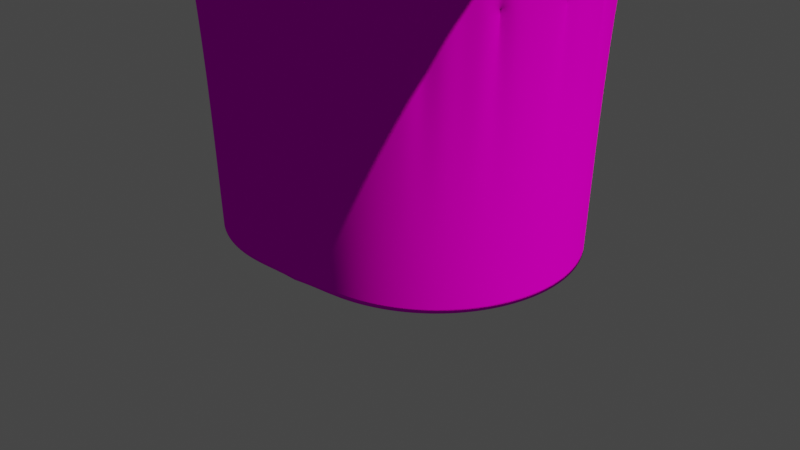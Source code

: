 # Source: siegen_Landschaft.blend  (saved by Blender 2.81.16; exported with 4.5.12 LTS)
import bpy
from mathutils import Matrix  # noqa: F401  (used for matrix-valued properties, if any)

bpy.ops.wm.read_factory_settings(use_empty=True)
scene = bpy.context.scene
scene.name = 'Scene'

# ---- collections
col_collection = bpy.data.collections.new('Collection'); scene.collection.children.link(col_collection)

# ---- images (referenced by path relative to the original .blend; pixels are not part of the script)
import os
ASSET_DIR = os.environ.get("B2B_ASSET_DIR", "")  # directory of the original .blend (textures are referenced by path, not embedded)
HERE = os.path.dirname(os.path.abspath(__file__))  # packed textures are extracted next to this script under _unpacked/

def load_image(name, relpath, width, height, colorspace="sRGB"):
    """Load a texture the original file referenced (path relative to the .blend, or extracted next to this script)."""
    p = next((c for c in (os.path.join(HERE, relpath), os.path.join(ASSET_DIR, relpath)) if relpath and os.path.exists(c)), "")
    if p:
        img = bpy.data.images.load(p, check_existing=True)
        img.name = name
    else:  # same state as the original file: an image datablock whose file is absent (Cycles renders it pink)
        img = bpy.data.images.new(name, width, height)
        img.source = "FILE"
        img.filepath = "//" + (relpath or name)
    img.colorspace_settings.name = colorspace
    return img
img_material_001_base_color = load_image('Material.001 Base Color', 'Material.001 Base Color.png', 1024, 1024, 'sRGB')

# ---- materials (node trees are filled in below, after node groups)
mat_material_001 = bpy.data.materials.new('Material.001')
mat_material_001.use_transparent_shadow = False

# ---- material node trees
mat_material_001.use_nodes = True; mat_material_001.node_tree.nodes.clear()
_N = mat_material_001.node_tree.nodes; _L = mat_material_001.node_tree.links
n0 = _N.new('ShaderNodeOutputMaterial'); n0.name = 'Material Output'; n0.location = (300, 300)
n1 = _N.new('ShaderNodeBsdfPrincipled'); n1.name = 'Principled BSDF'; n1.location = (10, 300)
n1.distribution = 'GGX'
n1.subsurface_method = 'BURLEY'
n1.inputs[3].default_value = 1.45
n1.inputs[13].default_value = 0.0
n1.inputs[27].default_value = (0.0, 0.0, 0.0, 1.0)
n1.inputs[28].default_value = 1.0
n2 = _N.new('ShaderNodeTexImage'); n2.name = 'Image Texture'; n2.location = (-280, 280)
n2.image = img_material_001_base_color
_L.new(n1.outputs[0], n0.inputs[0])
_L.new(n2.outputs[0], n1.inputs[0])
n0.is_active_output = True

# ---- world
world_world = bpy.data.worlds.new('World'); scene.world = world_world
world_world.use_nodes = True; world_world.node_tree.nodes.clear()
_N = world_world.node_tree.nodes; _L = world_world.node_tree.links
n0 = _N.new('ShaderNodeOutputWorld'); n0.name = 'World Output'; n0.location = (300, 300)
n1 = _N.new('ShaderNodeBackground'); n1.name = 'Background'; n1.location = (10, 300)
n1.inputs[0].default_value = (0.05088, 0.05088, 0.05088, 1.0)
_L.new(n1.outputs[0], n0.inputs[0])
n0.is_active_output = True
world_world.color = (0.05088, 0.05088, 0.05088)
world_world.use_sun_shadow = False
world_world.sun_shadow_jitter_overblur = 0.0

# ---- lights
light_sun = bpy.data.lights.new('Sun', 'SUN')
light_sun.color = (1.0, 0.9487, 0.6038)
light_sun.transmission_factor = 0.0
light_sun.energy = 5.0
light_sun.shadow_soft_size = 0.125
light_area = bpy.data.lights.new('Area', 'SUN')
light_area.color = (0.118, 0.4187, 1.0)
light_area.transmission_factor = 0.0
light_area.use_custom_distance = True
light_area.cutoff_distance = 200.0
light_area.energy = 2.0
light_area.shadow_soft_size = 500.0

# ---- meshes
me_circle = bpy.data.meshes.new('Circle')
me_circle.from_pydata([(0.1855, 96.22, 0.0), (-18.77, 94.36, 0.0), (-36.82, 88.88, 0.0), (-53.45, 79.99, 0.0), (-68.03, 68.03, 0.0), (-79.99, 53.45, 0.0), (-88.88, 36.82, 0.0), (-94.36, 18.77, 0.0), (-96.21, -2.14e-05, 0.0), (-94.36, -18.77, 0.0), (-88.88, -36.82, 0.0), (-79.99, -53.45, 0.0), (-68.03, -68.03, 0.0), (-53.45, -79.99, 0.0), (-36.82, -88.88, 0.0), (-18.77, -94.36, 0.0), (0.1856, -96.22, 0.0), (-0.8774, 113.2, 0.0), (-22.96, 111.0, 0.0), (-44.2, 104.6, 0.0), (-63.78, 94.14, 0.0), (-80.93, 80.06, 0.0), (-95.01, 62.9, 0.0), (-105.5, 43.33, 0.0), (-111.9, 22.09, 0.0), (-114.1, -2.323e-05, 0.0), (-111.9, -22.09, 0.0), (-105.5, -43.33, 0.0), (-95.01, -62.9, 0.0), (-80.93, -80.06, 0.0), (-63.78, -94.14, 0.0), (-44.2, -104.6, 0.0), (-22.96, -111.0, 0.0), (-0.8774, -113.2, 0.0), (30.0, 113.2, 0.0), (30.0, -113.2, 0.0), (30.0, 140.0, 0.0), (30.0, -140.0, 0.0), (-180.0, 140.0, 0.0), (240.0, 140.0, 0.0), (240.0, -140.0, 0.0), (-180.0, -140.0, 0.0), (59.81, 96.22, 0.0), (59.81, -96.22, 0.0), (78.77, -94.36, 0.0), (96.82, -88.88, 0.0), (113.4, -79.99, 0.0), (128.0, -68.03, 0.0), (140.0, -53.45, 0.0), (148.9, -36.82, 0.0), (154.4, -18.77, 0.0), (156.2, 6.538e-05, 0.0), (154.4, 18.77, 0.0), (148.9, 36.82, 0.0), (140.0, 53.45, 0.0), (128.0, 68.03, 0.0), (113.4, 79.99, 0.0), (96.82, 88.88, 0.0), (78.77, 94.36, 0.0), (60.88, 113.2, 0.0), (60.88, -113.2, 0.0), (82.97, -111.0, 0.0), (104.2, -104.6, 0.0), (123.8, -94.14, 0.0), (140.9, -80.06, 0.0), (155.0, -62.9, 0.0), (165.5, -43.33, 0.0), (171.9, -22.09, 0.0), (174.1, 7.754e-05, 0.0), (171.9, 22.09, 0.0), (165.5, 43.33, 0.0), (155.0, 62.9, 0.0), (140.9, 80.06, 0.0), (123.8, 94.14, 0.0), (104.2, 104.6, 0.0), (82.96, 111.0, 0.0), (240.0, 0.0, 0.0), (-180.0, 0.0, 0.0), (-5.0, 140.0, 0.0), (-40.0, 140.0, 0.0), (-75.0, 140.0, 0.0), (-110.0, 140.0, 0.0), (-145.0, 140.0, 0.0), (205.0, 140.0, 0.0), (170.0, 140.0, 0.0), (135.0, 140.0, 0.0), (100.0, 140.0, 0.0), (65.0, 140.0, 0.0), (-180.0, -23.33, 0.0), (-180.0, -46.67, 0.0), (-180.0, -70.0, 0.0), (-180.0, -93.33, 0.0), (-180.0, -116.7, 0.0), (240.0, -116.7, 0.0), (240.0, -93.33, 0.0), (240.0, -70.0, 0.0), (240.0, -46.67, 0.0), (240.0, -23.33, 0.0), (240.0, 116.7, 0.0), (240.0, 93.33, 0.0), (240.0, 70.0, 0.0), (240.0, 46.67, 0.0), (240.0, 23.33, 0.0), (65.0, -140.0, 0.0), (100.0, -140.0, 0.0), (135.0, -140.0, 0.0), (170.0, -140.0, 0.0), (205.0, -140.0, 0.0), (-145.0, -140.0, 0.0), (-110.0, -140.0, 0.0), (-75.0, -140.0, 0.0), (-40.0, -140.0, 0.0), (-5.0, -140.0, 0.0), (-180.0, 116.7, 0.0), (-180.0, 93.33, 0.0), (-180.0, 70.0, 0.0), (-180.0, 46.67, 0.0), (-180.0, 23.33, 0.0), (154.8, 88.15, 0.0), (171.9, 98.52, 0.0), (188.9, 108.9, 0.0), (205.9, 119.3, 0.0), (223.0, 129.6, 0.0), (154.8, -88.15, 0.0), (171.9, -98.52, 0.0), (188.9, -108.9, 0.0), (205.9, -119.3, 0.0), (223.0, -129.6, 0.0), (-94.82, -88.15, 0.0), (-111.9, -98.52, 0.0), (-128.9, -108.9, 0.0), (-145.9, -119.3, 0.0), (-163.0, -129.6, 0.0), (-94.82, 88.15, 0.0), (-111.9, 98.52, 0.0), (-128.9, 108.9, 0.0), (-145.9, 119.3, 0.0), (-163.0, 129.6, 0.0), (187.5, 5.644e-05, 0.0), (205.0, 3.763e-05, 0.0), (222.5, 1.881e-05, 0.0), (-127.5, -1.699e-05, 0.0), (-145.0, -1.133e-05, 0.0), (-162.5, -5.665e-06, 0.0), (30.0, 125.0, 0.0), (30.0, -125.0, 0.0), (-100.0, -2.066e-05, 0.2), (-98.08, -19.51, 0.2), (-92.39, -38.27, 0.2), (-70.71, -70.71, 0.2), (-55.56, -83.15, 0.2), (-38.27, -92.39, 0.2), (-19.51, -98.08, 0.2), (4.429e-05, -100.0, 0.2), (-21.46, 107.9, 0.2), (1.262e-05, 110.0, 0.2), (-42.1, 101.6, 0.2), (-61.11, 91.46, 0.2), (-77.78, 77.78, 0.2), (-91.46, 61.11, 0.2), (-101.6, 42.1, 0.2), (-107.9, 21.46, 0.2), (-110.0, -2.266e-05, 0.2), (-107.9, -21.46, 0.2), (-101.6, -42.1, 0.2), (-91.46, -61.11, 0.2), (-77.78, -77.78, 0.2), (-61.11, -91.46, 0.2), (-42.1, -101.6, 0.2), (-21.46, -107.9, 0.2), (4.846e-05, -110.0, 0.2), (30.0, 110.0, 0.2), (30.0, -110.0, 0.2), (60.0, -110.0, 0.2), (60.0, 100.0, 0.2), (60.0, 110.0, 0.2), (79.51, -98.08, 0.2), (98.27, -92.39, 0.2), (152.4, -38.27, 0.2), (160.0, 6.835e-05, 0.2), (115.6, 83.15, 0.2), (79.51, 98.08, 0.2), (81.46, -107.9, 0.2), (102.1, -101.6, 0.2), (121.1, -91.46, 0.2), (137.8, -77.78, 0.2), (151.5, -61.11, 0.2), (161.6, -42.1, 0.2), (167.9, -21.46, 0.2), (170.0, 7.525e-05, 0.2), (167.9, 21.46, 0.2), (161.6, 42.1, 0.2), (151.5, 61.11, 0.2), (137.8, 77.78, 0.2), (121.1, 91.46, 0.2), (102.1, 101.6, 0.2), (81.46, 107.9, 0.2), (-19.51, 98.08, 0.2), (1.171e-05, 100.0, 0.2), (-38.27, 92.39, 0.2), (-55.56, 83.15, 0.2), (-70.71, 70.71, 0.2), (-83.15, 55.56, 0.2), (-92.39, 38.27, 0.2), (-98.08, 19.51, 0.2), (-83.15, -55.56, 0.2), (60.0, -100.0, 0.2), (30.0, -3.052e-05, 0.0), (115.6, -83.15, 0.2), (130.7, -70.71, 0.2), (143.1, -55.56, 0.2), (30.0, -96.22, 0.0), (158.1, -19.51, 0.2), (30.0, -100.0, 0.2), (158.1, 19.51, 0.2), (152.4, 38.27, 0.2), (143.1, 55.56, 0.2), (130.7, 70.71, 0.2), (30.0, 96.22, 0.0), (98.27, 92.39, 0.2), (30.0, 100.0, 0.2), (55.24, -1.134e-05, 0.0), (80.48, 7.84e-06, 0.0), (105.7, 2.702e-05, 0.0), (131.0, 4.62e-05, 0.0), (-70.96, -2.323e-05, 0.0), (-45.72, -2.505e-05, 0.0), (-20.48, -2.687e-05, 0.0), (4.759, -2.869e-05, 0.0), (30.0, 76.98, 0.0), (30.0, 57.73, 0.0), (30.0, 38.49, 0.0), (30.0, 19.24, 0.0), (30.0, -19.24, 0.0), (30.0, -38.49, 0.0), (30.0, -57.73, 0.0), (30.0, -76.98, 0.0), (80.48, -38.49, 0.0), (80.48, 38.49, 0.0), (-20.48, 38.49, 0.0), (-20.48, -38.49, 0.0), (-7.861, -28.87, 0.0), (4.759, -19.24, 0.0), (55.24, -19.24, 0.0), (67.86, -28.87, 0.0), (55.24, 19.24, 0.0), (67.86, 28.87, 0.0), (-7.862, 28.87, 0.0), (4.759, 19.24, 0.0), (-45.72, 19.24, 0.0), (11.07, 43.3, 0.0), (-26.79, 14.43, 0.0), (4.759, 57.73, 0.0), (-44.25, 53.26, 0.0), (105.7, 19.24, 0.0), (48.93, 43.3, 0.0), (104.3, 53.26, 0.0), (55.24, 57.73, 0.0), (86.79, 14.43, 0.0), (104.3, -53.26, 0.0), (105.7, -19.24, 0.0), (48.93, -43.3, 0.0), (86.79, -14.43, 0.0), (55.24, -57.73, 0.0), (-26.79, -14.43, 0.0), (4.759, -57.73, 0.0), (11.07, -43.3, 0.0), (-44.25, -53.26, 0.0), (-45.72, -19.24, 0.0), (196.9, -54.58, 0.0), (196.9, 54.58, 0.0), (-84.45, -124.4, 0.0), (144.4, -124.4, 0.0), (-136.9, -54.58, 0.0), (-136.9, 54.58, 0.0), (-84.45, 124.4, 0.0), (144.4, 124.4, 0.0)], [], [(66, 67, 188, 187), (232, 228, 207), (28, 29, 166, 165), (65, 66, 187, 186), (27, 28, 165, 164), (64, 65, 186, 185), (26, 27, 164, 163), (63, 64, 185, 184), (25, 26, 163, 162), (62, 63, 184, 183), (24, 25, 162, 161), (61, 62, 183, 182), (23, 24, 161, 160), (60, 61, 182, 173), (22, 23, 160, 159), (21, 22, 159, 158), (20, 21, 158, 157), (19, 20, 157, 156), (18, 19, 156, 154), (17, 18, 154, 155), (59, 34, 171, 175), (34, 59, 75, 87, 36, 144), (69, 68, 138, 139, 270, 70), (65, 64, 123, 124, 125, 269, 66), (37, 103, 61, 60, 35, 145), (30, 29, 128, 129, 130, 271, 31), (26, 25, 141, 142, 273, 27), (22, 21, 133, 134, 135, 274, 23), (17, 34, 144, 36, 78, 18), (200, 199, 156, 157), (201, 200, 157, 158), (173, 206, 213, 153, 170, 172), (202, 201, 158, 159), (174, 175, 171, 155, 198, 220), (203, 202, 159, 160), (204, 203, 160, 161), (146, 204, 161, 162), (147, 146, 162, 163), (148, 147, 163, 164), (205, 148, 164, 165), (149, 205, 165, 166), (150, 149, 166, 167), (151, 150, 167, 168), (197, 198, 155, 154), (152, 151, 168, 169), (199, 197, 154, 156), (153, 152, 169, 170), (219, 180, 194, 195), (176, 206, 173, 182), (181, 219, 195, 196), (177, 176, 182, 183), (174, 181, 196, 175), (208, 177, 183, 184), (209, 208, 184, 185), (210, 209, 185, 186), (178, 210, 186, 187), (212, 178, 187, 188), (179, 212, 188, 189), (214, 179, 189, 190), (215, 214, 190, 191), (216, 215, 191, 192), (217, 216, 192, 193), (180, 217, 193, 194), (29, 30, 167, 166), (67, 68, 189, 188), (30, 31, 168, 167), (68, 69, 190, 189), (31, 32, 169, 168), (69, 70, 191, 190), (32, 33, 170, 169), (70, 71, 192, 191), (34, 17, 155, 171), (71, 72, 193, 192), (33, 35, 172, 170), (72, 73, 194, 193), (73, 74, 195, 194), (74, 75, 196, 195), (75, 59, 175, 196), (221, 207, 233), (35, 60, 173, 172), (225, 8, 9, 10, 268), (213, 211, 16, 153), (232, 207, 221), (220, 218, 42, 174), (1, 0, 198, 197), (2, 1, 197, 199), (3, 2, 199, 200), (4, 3, 200, 201), (5, 4, 201, 202), (6, 5, 202, 203), (7, 6, 203, 204), (8, 7, 204, 146), (9, 8, 146, 147), (10, 9, 147, 148), (11, 10, 148, 205), (12, 11, 205, 149), (13, 12, 149, 150), (14, 13, 150, 151), (15, 14, 151, 152), (16, 15, 152, 153), (43, 211, 213, 206), (0, 218, 220, 198), (44, 43, 206, 176), (45, 44, 176, 177), (46, 45, 177, 208), (47, 46, 208, 209), (48, 47, 209, 210), (49, 48, 210, 178), (50, 49, 178, 212), (51, 50, 212, 179), (52, 51, 179, 214), (53, 52, 214, 215), (54, 53, 215, 216), (55, 54, 216, 217), (56, 55, 217, 180), (57, 56, 180, 219), (58, 57, 219, 181), (42, 58, 181, 174), (218, 229, 257, 58, 42), (229, 230, 255, 257), (230, 231, 245, 246, 255), (231, 232, 221, 222, 245), (207, 228, 233), (228, 227, 242, 234, 233), (227, 226, 264, 241, 242), (226, 225, 268, 264), (51, 224, 260, 49, 50), (224, 223, 262, 260), (223, 222, 243, 244, 262), (222, 221, 233, 234, 243), (0, 1, 252, 229, 218), (229, 252, 250, 230), (230, 250, 247, 248, 231), (231, 248, 227, 228, 232), (47, 259, 44, 45, 46), (55, 256, 53, 54), (239, 253, 6, 249), (240, 267, 15, 265), (242, 241, 266, 235, 234), (241, 240, 265, 266), (237, 244, 261, 263), (244, 243, 234, 235, 261), (246, 245, 222, 223, 258), (238, 246, 258, 254), (247, 239, 249, 251), (248, 247, 251, 226, 227), (252, 1, 253, 239), (253, 1, 2, 3, 4), (249, 6, 7, 8, 225), (6, 253, 4, 5), (250, 252, 239, 247), (251, 249, 225, 226), (53, 256, 238, 254), (254, 224, 51, 52, 53), (254, 258, 223, 224), (58, 257, 238, 256), (256, 55, 56, 57, 58), (257, 255, 246, 238), (260, 262, 244, 237), (263, 261, 235, 236), (44, 259, 237, 263), (263, 236, 211, 43, 44), (49, 260, 237, 259), (259, 47, 48, 49), (266, 265, 236, 235), (268, 10, 267, 240), (267, 10, 11, 12), (265, 15, 16, 211, 236), (15, 267, 12, 13, 14), (264, 268, 240, 241), (125, 272, 104, 105, 106), (86, 276, 120, 84, 85), (135, 275, 79, 80, 81), (111, 271, 130, 109, 110), (120, 270, 100, 99, 98, 39, 122, 121), (130, 273, 90, 91, 92, 41, 132, 131), (139, 269, 95, 96, 97, 76, 140), (142, 274, 115, 116, 117, 77, 143), (95, 269, 125, 126, 127, 40, 93, 94), (100, 270, 139, 140, 76, 102, 101), (70, 270, 120, 119, 118, 72, 71), (66, 269, 139, 138, 68, 67), (61, 103, 104, 272, 62), (62, 272, 125, 124, 123, 64, 63), (31, 271, 111, 112, 32), (32, 112, 37, 145, 35, 33), (115, 274, 135, 136, 137, 38, 113, 114), (27, 273, 130, 129, 128, 29, 28), (90, 273, 142, 143, 77, 88, 89), (23, 274, 142, 141, 25, 24), (87, 75, 74, 276, 86), (276, 74, 73, 72, 118, 119, 120), (18, 78, 79, 275, 19), (19, 275, 135, 134, 133, 21, 20), (109, 130, 131, 132, 41, 108), (106, 107, 40, 127, 126, 125), (81, 82, 38, 137, 136, 135), (84, 120, 121, 122, 39, 83)])
me_circle.polygons.foreach_set('use_smooth', [True] * 198)
_uv = me_circle.uv_layers.new(name='UVMap')
_uv.uv.foreach_set('vector', [0.8226, 0.3968, 0.8379, 0.4474, 0.8283, 0.4489, 0.8134, 0.3998, 0.5, 0.5458, 0.4399, 0.5, 0.5, 0.5, 0.2023, 0.3502, 0.2359, 0.3094, 0.2434, 0.3148, 0.2108, 0.3545, 0.7977, 0.3502, 0.8226, 0.3968, 0.8134, 0.3998, 0.7892, 0.3545, 0.1774, 0.3968, 0.2023, 0.3502, 0.2108, 0.3545, 0.1866, 0.3998, 0.7641, 0.3094, 0.7977, 0.3502, 0.7892, 0.3545, 0.7566, 0.3148, 0.1621, 0.4474, 0.1774, 0.3968, 0.1866, 0.3998, 0.1717, 0.4489, 0.7233, 0.2759, 0.7641, 0.3094, 0.7566, 0.3148, 0.7169, 0.2822, 0.1569, 0.5, 0.1621, 0.4474, 0.1717, 0.4489, 0.1667, 0.5, 0.6767, 0.251, 0.7233, 0.2759, 0.7169, 0.2822, 0.6717, 0.258, 0.1621, 0.5526, 0.1569, 0.5, 0.1667, 0.5, 0.1717, 0.5511, 0.6261, 0.2356, 0.6767, 0.251, 0.6717, 0.258, 0.6225, 0.2431, 0.1774, 0.6032, 0.1621, 0.5526, 0.1717, 0.5511, 0.1866, 0.6002, 0.5735, 0.2304, 0.6261, 0.2356, 0.6225, 0.2431, 0.5714, 0.2381, 0.2023, 0.6498, 0.1774, 0.6032, 0.1866, 0.6002, 0.2108, 0.6455, 0.2359, 0.6906, 0.2023, 0.6498, 0.2108, 0.6455, 0.2434, 0.6852, 0.2767, 0.7241, 0.2359, 0.6906, 0.2434, 0.6852, 0.2831, 0.7178, 0.3233, 0.749, 0.2767, 0.7241, 0.2831, 0.7178, 0.3283, 0.742, 0.3739, 0.7644, 0.3233, 0.749, 0.3283, 0.742, 0.3775, 0.7569, 0.4265, 0.7696, 0.3739, 0.7644, 0.3775, 0.7569, 0.4286, 0.7619, 0.5735, 0.7696, 0.5, 0.7696, 0.5, 0.7619, 0.5714, 0.7619, 0.5, 0.7696, 0.5735, 0.7696, 0.6261, 0.7644, 0.5833, 0.8333, 0.5, 0.8333, 0.5, 0.7976, 0.8379, 0.5526, 0.8431, 0.5, 0.875, 0.5, 0.9167, 0.5, 0.8974, 0.63, 0.8226, 0.6032, 0.7977, 0.3502, 0.7641, 0.3094, 0.7972, 0.2901, 0.8377, 0.2654, 0.8783, 0.2407, 0.8974, 0.37, 0.8226, 0.3968, 0.5, 0.1667, 0.5833, 0.1667, 0.6261, 0.2356, 0.5735, 0.2304, 0.5, 0.2304, 0.5, 0.2024, 0.2767, 0.2759, 0.2359, 0.3094, 0.2028, 0.2901, 0.1623, 0.2654, 0.1217, 0.2407, 0.2275, 0.2037, 0.3233, 0.251, 0.1621, 0.4474, 0.1569, 0.5, 0.125, 0.5, 0.08333, 0.5, 0.1026, 0.37, 0.1774, 0.3968, 0.2023, 0.6498, 0.2359, 0.6906, 0.2028, 0.7099, 0.1623, 0.7346, 0.1217, 0.7593, 0.1026, 0.63, 0.1774, 0.6032, 0.4265, 0.7696, 0.5, 0.7696, 0.5, 0.7976, 0.5, 0.8333, 0.4167, 0.8333, 0.3739, 0.7644, 0.2963, 0.698, 0.3375, 0.72, 0.3283, 0.742, 0.2831, 0.7178, 0.2602, 0.6684, 0.2963, 0.698, 0.2831, 0.7178, 0.2434, 0.6852, 0.5714, 0.2381, 0.5714, 0.2619, 0.5, 0.2619, 0.4286, 0.2619, 0.4286, 0.2381, 0.5, 0.2381, 0.2306, 0.6323, 0.2602, 0.6684, 0.2434, 0.6852, 0.2108, 0.6455, 0.5714, 0.7381, 0.5714, 0.7619, 0.5, 0.7619, 0.4286, 0.7619, 0.4286, 0.7381, 0.5, 0.7381, 0.2086, 0.5911, 0.2306, 0.6323, 0.2108, 0.6455, 0.1866, 0.6002, 0.1951, 0.5464, 0.2086, 0.5911, 0.1866, 0.6002, 0.1717, 0.5511, 0.1905, 0.5, 0.1951, 0.5464, 0.1717, 0.5511, 0.1667, 0.5, 0.1951, 0.4535, 0.1905, 0.5, 0.1667, 0.5, 0.1717, 0.4489, 0.2086, 0.4089, 0.1951, 0.4535, 0.1717, 0.4489, 0.1866, 0.3998, 0.2306, 0.3677, 0.2086, 0.4089, 0.1866, 0.3998, 0.2108, 0.3545, 0.2602, 0.3316, 0.2306, 0.3677, 0.2108, 0.3545, 0.2434, 0.3148, 0.2963, 0.302, 0.2602, 0.3316, 0.2434, 0.3148, 0.2831, 0.2822, 0.3375, 0.28, 0.2963, 0.302, 0.2831, 0.2822, 0.3283, 0.258, 0.3821, 0.7335, 0.4286, 0.7381, 0.4286, 0.7619, 0.3775, 0.7569, 0.3821, 0.2665, 0.3375, 0.28, 0.3283, 0.258, 0.3775, 0.2431, 0.3375, 0.72, 0.3821, 0.7335, 0.3775, 0.7569, 0.3283, 0.742, 0.4286, 0.2619, 0.3821, 0.2665, 0.3775, 0.2431, 0.4286, 0.2381, 0.6625, 0.72, 0.7037, 0.698, 0.7169, 0.7178, 0.6717, 0.742, 0.6179, 0.2665, 0.5714, 0.2619, 0.5714, 0.2381, 0.6225, 0.2431, 0.6179, 0.7335, 0.6625, 0.72, 0.6717, 0.742, 0.6225, 0.7569, 0.6625, 0.28, 0.6179, 0.2665, 0.6225, 0.2431, 0.6717, 0.258, 0.5714, 0.7381, 0.6179, 0.7335, 0.6225, 0.7569, 0.5714, 0.7619, 0.7037, 0.302, 0.6625, 0.28, 0.6717, 0.258, 0.7169, 0.2822, 0.7398, 0.3316, 0.7037, 0.302, 0.7169, 0.2822, 0.7566, 0.3148, 0.7694, 0.3677, 0.7398, 0.3316, 0.7566, 0.3148, 0.7892, 0.3545, 0.7914, 0.4089, 0.7694, 0.3677, 0.7892, 0.3545, 0.8134, 0.3998, 0.8049, 0.4536, 0.7914, 0.4089, 0.8134, 0.3998, 0.8283, 0.4489, 0.8095, 0.5, 0.8049, 0.4536, 0.8283, 0.4489, 0.8333, 0.5, 0.8049, 0.5465, 0.8095, 0.5, 0.8333, 0.5, 0.8283, 0.5511, 0.7914, 0.5911, 0.8049, 0.5465, 0.8283, 0.5511, 0.8134, 0.6002, 0.7694, 0.6323, 0.7914, 0.5911, 0.8134, 0.6002, 0.7892, 0.6455, 0.7398, 0.6684, 0.7694, 0.6323, 0.7892, 0.6455, 0.7566, 0.6852, 0.7037, 0.698, 0.7398, 0.6684, 0.7566, 0.6852, 0.7169, 0.7178, 0.2359, 0.3094, 0.2767, 0.2759, 0.2831, 0.2822, 0.2434, 0.3148, 0.8379, 0.4474, 0.8431, 0.5, 0.8333, 0.5, 0.8283, 0.4489, 0.2767, 0.2759, 0.3233, 0.251, 0.3283, 0.258, 0.2831, 0.2822, 0.8431, 0.5, 0.8379, 0.5526, 0.8283, 0.5511, 0.8333, 0.5, 0.3233, 0.251, 0.3739, 0.2356, 0.3775, 0.2431, 0.3283, 0.258, 0.8379, 0.5526, 0.8226, 0.6032, 0.8134, 0.6002, 0.8283, 0.5511, 0.3739, 0.2356, 0.4265, 0.2304, 0.4286, 0.2381, 0.3775, 0.2431, 0.8226, 0.6032, 0.7977, 0.6498, 0.7892, 0.6455, 0.8134, 0.6002, 0.5, 0.7696, 0.4265, 0.7696, 0.4286, 0.7619, 0.5, 0.7619, 0.7977, 0.6498, 0.7641, 0.6906, 0.7566, 0.6852, 0.7892, 0.6455, 0.4265, 0.2304, 0.5, 0.2304, 0.5, 0.2381, 0.4286, 0.2381, 0.7641, 0.6906, 0.7233, 0.7241, 0.7169, 0.7178, 0.7566, 0.6852, 0.7233, 0.7241, 0.6767, 0.749, 0.6717, 0.742, 0.7169, 0.7178, 0.6767, 0.749, 0.6261, 0.7644, 0.6225, 0.7569, 0.6717, 0.742, 0.6261, 0.7644, 0.5735, 0.7696, 0.5714, 0.7619, 0.6225, 0.7569, 0.5601, 0.5, 0.5, 0.5, 0.5, 0.4542, 0.5, 0.2304, 0.5735, 0.2304, 0.5714, 0.2381, 0.5, 0.2381, 0.2596, 0.5, 0.1995, 0.5, 0.2039, 0.4553, 0.2169, 0.4123, 0.3197, 0.4542, 0.5, 0.2619, 0.5, 0.2709, 0.429, 0.2709, 0.4286, 0.2619, 0.5, 0.5458, 0.5, 0.5, 0.5601, 0.5, 0.5, 0.7381, 0.5, 0.7291, 0.571, 0.7291, 0.5714, 0.7381, 0.3839, 0.7247, 0.429, 0.7291, 0.4286, 0.7381, 0.3821, 0.7335, 0.3409, 0.7116, 0.3839, 0.7247, 0.3821, 0.7335, 0.3375, 0.72, 0.3013, 0.6905, 0.3409, 0.7116, 0.3375, 0.72, 0.2963, 0.698, 0.2666, 0.662, 0.3013, 0.6905, 0.2963, 0.698, 0.2602, 0.6684, 0.2381, 0.6273, 0.2666, 0.662, 0.2602, 0.6684, 0.2306, 0.6323, 0.2169, 0.5877, 0.2381, 0.6273, 0.2306, 0.6323, 0.2086, 0.5911, 0.2039, 0.5447, 0.2169, 0.5877, 0.2086, 0.5911, 0.1951, 0.5464, 0.1995, 0.5, 0.2039, 0.5447, 0.1951, 0.5464, 0.1905, 0.5, 0.2039, 0.4553, 0.1995, 0.5, 0.1905, 0.5, 0.1951, 0.4535, 0.2169, 0.4123, 0.2039, 0.4553, 0.1951, 0.4535, 0.2086, 0.4089, 0.2381, 0.3727, 0.2169, 0.4123, 0.2086, 0.4089, 0.2306, 0.3677, 0.2666, 0.338, 0.2381, 0.3727, 0.2306, 0.3677, 0.2602, 0.3316, 0.3013, 0.3095, 0.2666, 0.338, 0.2602, 0.3316, 0.2963, 0.302, 0.3409, 0.2884, 0.3013, 0.3095, 0.2963, 0.302, 0.3375, 0.28, 0.3839, 0.2753, 0.3409, 0.2884, 0.3375, 0.28, 0.3821, 0.2665, 0.429, 0.2709, 0.3839, 0.2753, 0.3821, 0.2665, 0.4286, 0.2619, 0.571, 0.2709, 0.5, 0.2709, 0.5, 0.2619, 0.5714, 0.2619, 0.429, 0.7291, 0.5, 0.7291, 0.5, 0.7381, 0.4286, 0.7381, 0.6161, 0.2753, 0.571, 0.2709, 0.5714, 0.2619, 0.6179, 0.2665, 0.6591, 0.2884, 0.6161, 0.2753, 0.6179, 0.2665, 0.6625, 0.28, 0.6987, 0.3095, 0.6591, 0.2884, 0.6625, 0.28, 0.7037, 0.302, 0.7334, 0.338, 0.6987, 0.3095, 0.7037, 0.302, 0.7398, 0.3316, 0.7619, 0.3727, 0.7334, 0.338, 0.7398, 0.3316, 0.7694, 0.3677, 0.7831, 0.4123, 0.7619, 0.3727, 0.7694, 0.3677, 0.7914, 0.4089, 0.7961, 0.4553, 0.7831, 0.4123, 0.7914, 0.4089, 0.8049, 0.4536, 0.8005, 0.5, 0.7961, 0.4553, 0.8049, 0.4536, 0.8095, 0.5, 0.7961, 0.5447, 0.8005, 0.5, 0.8095, 0.5, 0.8049, 0.5465, 0.7831, 0.5877, 0.7961, 0.5447, 0.8049, 0.5465, 0.7914, 0.5911, 0.7619, 0.6273, 0.7831, 0.5877, 0.7914, 0.5911, 0.7694, 0.6323, 0.7334, 0.662, 0.7619, 0.6273, 0.7694, 0.6323, 0.7398, 0.6684, 0.6987, 0.6905, 0.7334, 0.662, 0.7398, 0.6684, 0.7037, 0.698, 0.6591, 0.7116, 0.6987, 0.6905, 0.7037, 0.698, 0.6625, 0.72, 0.6161, 0.7247, 0.6591, 0.7116, 0.6625, 0.72, 0.6179, 0.7335, 0.571, 0.7291, 0.6161, 0.7247, 0.6179, 0.7335, 0.5714, 0.7381, 0.5, 0.7291, 0.5, 0.6833, 0.5601, 0.6375, 0.6161, 0.7247, 0.571, 0.7291, 0.5, 0.6833, 0.5, 0.6375, 0.5451, 0.6031, 0.5601, 0.6375, 0.5, 0.6375, 0.5, 0.5916, 0.5601, 0.5458, 0.5901, 0.5687, 0.5451, 0.6031, 0.5, 0.5916, 0.5, 0.5458, 0.5601, 0.5, 0.6202, 0.5, 0.5601, 0.5458, 0.5, 0.5, 0.4399, 0.5, 0.5, 0.4542, 0.4399, 0.5, 0.3798, 0.5, 0.4399, 0.4542, 0.5, 0.4084, 0.5, 0.4542, 0.3798, 0.5, 0.3197, 0.5, 0.3648, 0.4656, 0.4099, 0.4313, 0.4399, 0.4542, 0.3197, 0.5, 0.2596, 0.5, 0.3197, 0.4542, 0.3648, 0.4656, 0.8005, 0.5, 0.7404, 0.5, 0.6803, 0.4542, 0.7831, 0.4123, 0.7961, 0.4553, 0.7404, 0.5, 0.6803, 0.5, 0.6352, 0.4656, 0.6803, 0.4542, 0.6803, 0.5, 0.6202, 0.5, 0.5601, 0.4542, 0.5901, 0.4313, 0.6352, 0.4656, 0.6202, 0.5, 0.5601, 0.5, 0.5, 0.4542, 0.5, 0.4084, 0.5601, 0.4542, 0.429, 0.7291, 0.3839, 0.7247, 0.4399, 0.6375, 0.5, 0.6833, 0.5, 0.7291, 0.5, 0.6833, 0.4399, 0.6375, 0.4549, 0.6031, 0.5, 0.6375, 0.5, 0.6375, 0.4549, 0.6031, 0.4099, 0.5687, 0.4399, 0.5458, 0.5, 0.5916, 0.5, 0.5916, 0.4399, 0.5458, 0.3798, 0.5, 0.4399, 0.5, 0.5, 0.5458, 0.7334, 0.338, 0.6768, 0.3732, 0.6161, 0.2753, 0.6591, 0.2884, 0.6987, 0.3095, 0.7334, 0.662, 0.6768, 0.6268, 0.7831, 0.5877, 0.7619, 0.6273, 0.3798, 0.5916, 0.3232, 0.6268, 0.2169, 0.5877, 0.3197, 0.5458, 0.3798, 0.4084, 0.3232, 0.3732, 0.3839, 0.2753, 0.4399, 0.3625, 0.4399, 0.4542, 0.4099, 0.4313, 0.4549, 0.3969, 0.5, 0.3625, 0.5, 0.4084, 0.4099, 0.4313, 0.3798, 0.4084, 0.4399, 0.3625, 0.4549, 0.3969, 0.6202, 0.4084, 0.5901, 0.4313, 0.5451, 0.3969, 0.5601, 0.3625, 0.5901, 0.4313, 0.5601, 0.4542, 0.5, 0.4084, 0.5, 0.3625, 0.5451, 0.3969, 0.5901, 0.5687, 0.5601, 0.5458, 0.6202, 0.5, 0.6803, 0.5, 0.6352, 0.5344, 0.6202, 0.5916, 0.5901, 0.5687, 0.6352, 0.5344, 0.6803, 0.5458, 0.4099, 0.5687, 0.3798, 0.5916, 0.3197, 0.5458, 0.3648, 0.5344, 0.4399, 0.5458, 0.4099, 0.5687, 0.3648, 0.5344, 0.3197, 0.5, 0.3798, 0.5, 0.4399, 0.6375, 0.3839, 0.7247, 0.3232, 0.6268, 0.3798, 0.5916, 0.3232, 0.6268, 0.3839, 0.7247, 0.3409, 0.7116, 0.3013, 0.6905, 0.2666, 0.662, 0.3197, 0.5458, 0.2169, 0.5877, 0.2039, 0.5447, 0.1995, 0.5, 0.2596, 0.5, 0.2169, 0.5877, 0.3232, 0.6268, 0.2666, 0.662, 0.2381, 0.6273, 0.4549, 0.6031, 0.4399, 0.6375, 0.3798, 0.5916, 0.4099, 0.5687, 0.3648, 0.5344, 0.3197, 0.5458, 0.2596, 0.5, 0.3197, 0.5, 0.7831, 0.5877, 0.6768, 0.6268, 0.6202, 0.5916, 0.6803, 0.5458, 0.6803, 0.5458, 0.7404, 0.5, 0.8005, 0.5, 0.7961, 0.5447, 0.7831, 0.5877, 0.6803, 0.5458, 0.6352, 0.5344, 0.6803, 0.5, 0.7404, 0.5, 0.6161, 0.7247, 0.5601, 0.6375, 0.6202, 0.5916, 0.6768, 0.6268, 0.6768, 0.6268, 0.7334, 0.662, 0.6987, 0.6905, 0.6591, 0.7116, 0.6161, 0.7247, 0.5601, 0.6375, 0.5451, 0.6031, 0.5901, 0.5687, 0.6202, 0.5916, 0.6803, 0.4542, 0.6352, 0.4656, 0.5901, 0.4313, 0.6202, 0.4084, 0.5601, 0.3625, 0.5451, 0.3969, 0.5, 0.3625, 0.5, 0.3167, 0.6161, 0.2753, 0.6768, 0.3732, 0.6202, 0.4084, 0.5601, 0.3625, 0.5601, 0.3625, 0.5, 0.3167, 0.5, 0.2709, 0.571, 0.2709, 0.6161, 0.2753, 0.7831, 0.4123, 0.6803, 0.4542, 0.6202, 0.4084, 0.6768, 0.3732, 0.6768, 0.3732, 0.7334, 0.338, 0.7619, 0.3727, 0.7831, 0.4123, 0.4549, 0.3969, 0.4399, 0.3625, 0.5, 0.3167, 0.5, 0.3625, 0.3197, 0.4542, 0.2169, 0.4123, 0.3232, 0.3732, 0.3798, 0.4084, 0.3232, 0.3732, 0.2169, 0.4123, 0.2381, 0.3727, 0.2666, 0.338, 0.4399, 0.3625, 0.3839, 0.2753, 0.429, 0.2709, 0.5, 0.2709, 0.5, 0.3167, 0.3839, 0.2753, 0.3232, 0.3732, 0.2666, 0.338, 0.3013, 0.3095, 0.3409, 0.2884, 0.3648, 0.4656, 0.3197, 0.4542, 0.3798, 0.4084, 0.4099, 0.4313, 0.8783, 0.2407, 0.7725, 0.2037, 0.6667, 0.1667, 0.75, 0.1667, 0.8333, 0.1667, 0.6667, 0.8333, 0.7725, 0.7963, 0.8783, 0.7593, 0.8333, 0.8333, 0.75, 0.8333, 0.1217, 0.7593, 0.2275, 0.7963, 0.3333, 0.8333, 0.25, 0.8333, 0.1667, 0.8333, 0.3333, 0.1667, 0.2275, 0.2037, 0.1217, 0.2407, 0.1667, 0.1667, 0.25, 0.1667, 0.8783, 0.7593, 0.8974, 0.63, 1.0, 0.6667, 1.0, 0.7222, 1.0, 0.7778, 1.0, 0.8333, 0.9594, 0.8086, 0.9189, 0.784, 0.1217, 0.2407, 0.1026, 0.37, 0.0, 0.3333, 0.0, 0.2778, 0.0, 0.2222, 0.0, 0.1667, 0.04056, 0.1914, 0.08113, 0.216, 0.9167, 0.5, 0.8974, 0.37, 1.0, 0.3333, 1.0, 0.3889, 1.0, 0.4444, 1.0, 0.5, 0.9583, 0.5, 0.08333, 0.5, 0.1026, 0.63, 0.0, 0.6667, 0.0, 0.6111, 0.0, 0.5556, 0.0, 0.5, 0.04167, 0.5, 1.0, 0.3333, 0.8974, 0.37, 0.8783, 0.2407, 0.9189, 0.216, 0.9594, 0.1914, 1.0, 0.1667, 1.0, 0.2222, 1.0, 0.2778, 1.0, 0.6667, 0.8974, 0.63, 0.9167, 0.5, 0.9583, 0.5, 1.0, 0.5, 1.0, 0.5556, 1.0, 0.6111, 0.8226, 0.6032, 0.8974, 0.63, 0.8783, 0.7593, 0.8377, 0.7346, 0.7972, 0.7099, 0.7641, 0.6906, 0.7977, 0.6498, 0.8226, 0.3968, 0.8974, 0.37, 0.9167, 0.5, 0.875, 0.5, 0.8431, 0.5, 0.8379, 0.4474, 0.6261, 0.2356, 0.5833, 0.1667, 0.6667, 0.1667, 0.7725, 0.2037, 0.6767, 0.251, 0.6767, 0.251, 0.7725, 0.2037, 0.8783, 0.2407, 0.8377, 0.2654, 0.7972, 0.2901, 0.7641, 0.3094, 0.7233, 0.2759, 0.3233, 0.251, 0.2275, 0.2037, 0.3333, 0.1667, 0.4167, 0.1667, 0.3739, 0.2356, 0.3739, 0.2356, 0.4167, 0.1667, 0.5, 0.1667, 0.5, 0.2024, 0.5, 0.2304, 0.4265, 0.2304, 0.0, 0.6667, 0.1026, 0.63, 0.1217, 0.7593, 0.08113, 0.784, 0.04056, 0.8086, 0.0, 0.8333, 0.0, 0.7778, 0.0, 0.7222, 0.1774, 0.3968, 0.1026, 0.37, 0.1217, 0.2407, 0.1623, 0.2654, 0.2028, 0.2901, 0.2359, 0.3094, 0.2023, 0.3502, 0.0, 0.3333, 0.1026, 0.37, 0.08333, 0.5, 0.04167, 0.5, 0.0, 0.5, 0.0, 0.4444, 0.0, 0.3889, 0.1774, 0.6032, 0.1026, 0.63, 0.08333, 0.5, 0.125, 0.5, 0.1569, 0.5, 0.1621, 0.5526, 0.5833, 0.8333, 0.6261, 0.7644, 0.6767, 0.749, 0.7725, 0.7963, 0.6667, 0.8333, 0.7725, 0.7963, 0.6767, 0.749, 0.7233, 0.7241, 0.7641, 0.6906, 0.7972, 0.7099, 0.8377, 0.7346, 0.8783, 0.7593, 0.3739, 0.7644, 0.4167, 0.8333, 0.3333, 0.8333, 0.2275, 0.7963, 0.3233, 0.749, 0.3233, 0.749, 0.2275, 0.7963, 0.1217, 0.7593, 0.1623, 0.7346, 0.2028, 0.7099, 0.2359, 0.6906, 0.2767, 0.7241, 0.1667, 0.1667, 0.1217, 0.2407, 0.08113, 0.216, 0.04056, 0.1914, 0.0, 0.1667, 0.08333, 0.1667, 0.8333, 0.1667, 0.9167, 0.1667, 1.0, 0.1667, 0.9594, 0.1914, 0.9189, 0.216, 0.8783, 0.2407, 0.1667, 0.8333, 0.08333, 0.8333, 0.0, 0.8333, 0.04056, 0.8086, 0.08113, 0.784, 0.1217, 0.7593, 0.8333, 0.8333, 0.8783, 0.7593, 0.9189, 0.784, 0.9594, 0.8086, 1.0, 0.8333, 0.9167, 0.8333])
me_circle.materials.append(mat_material_001)
me_circle.use_remesh_fix_poles = True
me_circle.use_remesh_preserve_attributes = False
me_circle.use_mirror_vertex_groups = False
me_circle.update()

# ---- objects
ob_circle = bpy.data.objects.new('Circle', me_circle)
ob_sun = bpy.data.objects.new('Sun', light_sun)
ob_area = bpy.data.objects.new('Area', light_area)

# ---- transforms, parenting, visibility, modifiers, constraints
ob_circle.location = (0.0, 0.0, 0.0)
ob_circle.lineart.crease_threshold = 0.0
_vg = ob_circle.vertex_groups.new(name='Group')
for _i, _w in zip([0, 1, 2, 3, 4, 5, 6, 7, 8, 9, 10, 11, 12, 13, 14, 15, 16, 17, 18, 19, 20, 21, 22, 23, 24, 25, 26, 27, 28, 29, 30, 31, 32, 33, 34, 35, 36, 37, 38, 39, 40, 41, 42, 43, 44, 45, 46, 47, 48, 49, 50, 51, 52, 53, 54, 55, 56, 57, 58, 59, 60, 61, 62, 63, 64, 65, 66, 67, 68, 69, 70, 71, 72, 73, 74, 75, 76, 77, 78, 79, 80, 81, 82, 83, 84, 85, 86, 87, 88, 89, 90, 91, 92, 93, 94, 95, 96, 97, 98, 99, 100, 101, 102, 103, 104, 105, 106, 107, 108, 109, 110, 111, 112, 113, 114, 115, 116, 117, 118, 119, 120, 121, 122, 123, 124, 125, 126, 127, 128, 129, 130, 131, 132, 133, 134, 135, 136, 137, 138, 139, 140, 141, 142, 143, 144, 145, 146, 147, 148, 149, 150, 151, 152, 153, 154, 155, 156, 157, 158, 159, 160, 161, 162, 163, 164, 165, 166, 167, 168, 169, 170, 171, 172, 173, 174, 175, 176, 177, 178, 179, 180, 181, 182, 183, 184, 185, 186, 187, 188, 189, 190, 191, 192, 193, 194, 195, 196, 197, 198, 199, 200, 201, 202, 203, 204, 205, 206, 207, 208, 209, 210, 211, 212, 213, 214, 215, 216, 217, 218, 219, 220, 221, 222, 223, 224, 225, 226, 227, 228, 229, 230, 231, 232, 233, 234, 235, 236, 237, 238, 239, 240, 241, 242, 243, 244, 245, 246, 247, 248, 249, 250, 251, 252, 253, 254, 255, 256, 257, 258, 259, 260, 261, 262, 263, 264, 265, 266, 267, 268, 269, 270, 271, 272, 273, 274, 275, 276], [0.5, 0.5, 0.5, 0.5, 0.5, 0.5, 0.5, 0.5, 0.5, 0.5, 0.5, 0.5, 0.5, 0.5, 0.5, 0.5, 0.5, 0.5, 0.5, 0.5, 0.5, 0.5, 0.5, 0.5, 0.5, 0.5, 0.5, 0.5, 0.5, 0.5, 0.5, 0.5, 0.5, 0.5, 0.5, 0.5, 1.0, 1.0, 1.0, 1.0, 1.0, 1.0, 0.5, 0.5, 0.5, 0.5, 0.5, 0.5, 0.5, 0.5, 0.5, 0.5, 0.5, 0.5, 0.5, 0.5, 0.5, 0.5, 0.5, 0.5, 0.5, 0.5, 0.5, 0.5, 0.5, 0.5, 0.5, 0.5, 0.5, 0.5, 0.5, 0.5, 0.5, 0.5, 0.5, 0.5, 1.0, 1.0, 1.0, 1.0, 1.0, 1.0, 1.0, 1.0, 1.0, 1.0, 1.0, 1.0, 1.0, 1.0, 1.0, 1.0, 1.0, 1.0, 1.0, 1.0, 1.0, 1.0, 1.0, 1.0, 1.0, 1.0, 1.0, 1.0, 1.0, 1.0, 1.0, 1.0, 1.0, 1.0, 1.0, 1.0, 1.0, 1.0, 1.0, 1.0, 1.0, 1.0, 1.0, 1.0, 1.0, 1.0, 1.0, 1.0, 1.0, 1.0, 1.0, 1.0, 1.0, 1.0, 1.0, 1.0, 1.0, 1.0, 1.0, 1.0, 1.0, 1.0, 1.0, 1.0, 1.0, 1.0, 1.0, 1.0, 1.0, 1.0, 0.0, 0.0, 0.0, 0.0, 0.0, 0.0, 0.0, 0.0, 0.0, 0.0, 0.0, 0.0, 0.0, 0.0, 0.0, 0.0, 0.0, 0.0, 0.0, 0.0, 0.0, 0.0, 0.0, 0.0, 0.0, 0.0, 0.0, 0.0, 0.0, 0.0, 0.0, 0.0, 0.0, 0.0, 0.0, 0.0, 0.0, 0.0, 0.0, 0.0, 0.0, 0.0, 0.0, 0.0, 0.0, 0.0, 0.0, 0.0, 0.0, 0.0, 0.0, 0.0, 0.0, 0.0, 0.0, 0.0, 0.0, 0.0, 0.0, 0.0, 0.0, 1.0, 0.0, 0.0, 0.0, 0.5, 0.0, 0.0, 0.0, 0.0, 0.0, 0.0, 0.5, 0.0, 0.0, 1.0, 1.0, 1.0, 1.0, 1.0, 1.0, 1.0, 1.0, 1.0, 1.0, 1.0, 1.0, 1.0, 1.0, 1.0, 1.0, 1.0, 1.0, 1.0, 1.0, 1.0, 1.0, 1.0, 1.0, 1.0, 1.0, 1.0, 1.0, 1.0, 1.0, 1.0, 1.0, 1.0, 1.0, 1.0, 1.0, 1.0, 1.0, 1.0, 1.0, 1.0, 1.0, 1.0, 1.0, 1.0, 1.0, 1.0, 1.0, 1.0, 1.0, 1.0, 1.0, 1.0, 1.0, 1.0, 1.0]): _vg.add([_i], _w, 'REPLACE')
_vg = ob_circle.vertex_groups.new(name='Group.001')
_m = ob_circle.modifiers.new('Subdivision', 'SUBSURF')
_m.uv_smooth = 'PRESERVE_CORNERS'
_m.levels = 5
_m.render_levels = 6
_m = ob_circle.modifiers.new('Displace', 'DISPLACE')
_m.vertex_group = 'Group'
_m.mid_level = 0.01
_m.strength = 400.0
_m.direction = 'Z'
_m.texture_coords = 'UV'
_m.uv_layer = 'UVMap'
ob_sun.location = (0.0, 0.0, 0.0)
ob_sun.rotation_euler = (1.496e-08, 0.4515, 6.515e-08)
ob_sun.lineart.crease_threshold = 0.0
ob_area.location = (-11.39, 0.511, 66.04)
ob_area.lineart.crease_threshold = 0.0

# ---- collection membership
col_collection.objects.link(ob_circle)
col_collection.objects.link(ob_sun)
col_collection.objects.link(ob_area)

# ---- scene / render settings (as saved in the file)
scene.frame_start = 1; scene.frame_end = 250; scene.frame_set(1)
scene.render.engine = 'BLENDER_EEVEE_NEXT'
scene.cycles.use_denoising = False
scene.cycles.samples = 128
scene.cycles.sampling_pattern = 'TABULATED_SOBOL'
scene.cycles.use_adaptive_sampling = False
scene.cycles.use_light_tree = False
scene.view_settings.view_transform = 'Filmic'
bpy.context.view_layer.update()

# ---- added for rendering (the .blend has no active camera): camera
cam_auto = bpy.data.cameras.new('AutoCamera')
cam_auto.lens = 50.0
cam_auto.sensor_width = 36.0
cam_auto.clip_end = 8196.67
ob_auto_camera = bpy.data.objects.new('AutoCamera', cam_auto)
scene.collection.objects.link(ob_auto_camera)
ob_auto_camera.location = (497.048, -560.458, 371.735)
ob_auto_camera.rotation_euler = (1.09748, -7.21219e-08, 0.694738)
scene.camera = ob_auto_camera
bpy.context.view_layer.update()
